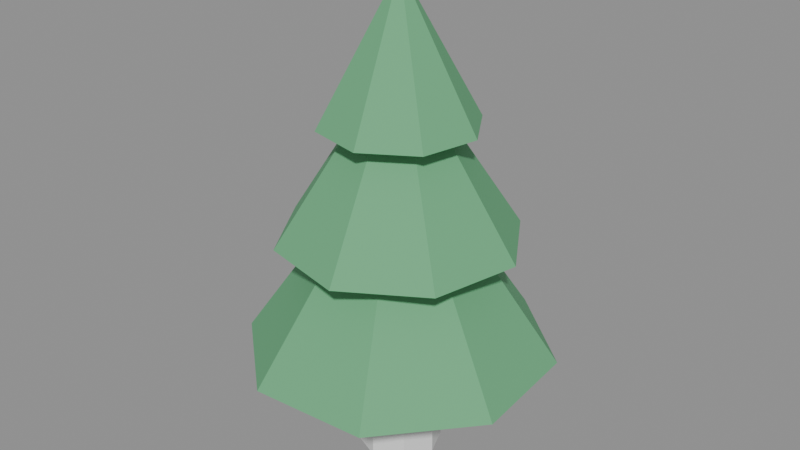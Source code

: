 # Source: tree.blend  (saved by Blender 5.3.31; exported with 4.5.12 LTS)
import bpy
from mathutils import Matrix  # noqa: F401  (used for matrix-valued properties, if any)

bpy.ops.wm.read_factory_settings(use_empty=True)
scene = bpy.context.scene
scene.name = 'Scene'

# ---- materials (node trees are filled in below, after node groups)
mat_bark = bpy.data.materials.new('Bark')
mat_bark.diffuse_color = (0.32, 0.2, 0.11, 1.0)
mat_leaves = bpy.data.materials.new('Leaves')
mat_leaves.diffuse_color = (0.13, 0.42, 0.2, 1.0)

# ---- material node trees
mat_bark.use_nodes = True; mat_bark.node_tree.nodes.clear()
_N = mat_bark.node_tree.nodes; _L = mat_bark.node_tree.links
n0 = _N.new('ShaderNodeBsdfPrincipled'); n0.name = 'Principled BSDF'; n0.location = (-200, 100)
n0.inputs[0].default_value = (0.32, 0.2, 0.11, 1.0)
n0.inputs[2].default_value = 0.95
n0.inputs[10].default_value = 0.005
n1 = _N.new('ShaderNodeOutputMaterial'); n1.name = 'Material Output'; n1.location = (200, 100)
_L.new(n0.outputs[0], n1.inputs[0])
n1.is_active_output = True
mat_leaves.use_nodes = True; mat_leaves.node_tree.nodes.clear()
_N = mat_leaves.node_tree.nodes; _L = mat_leaves.node_tree.links
n0 = _N.new('ShaderNodeBsdfPrincipled'); n0.name = 'Principled BSDF'; n0.location = (-200, 100)
n0.inputs[0].default_value = (0.13, 0.42, 0.2, 1.0)
n0.inputs[2].default_value = 0.85
n0.inputs[10].default_value = 0.005
n1 = _N.new('ShaderNodeOutputMaterial'); n1.name = 'Material Output'; n1.location = (200, 100)
_L.new(n0.outputs[0], n1.inputs[0])
n1.is_active_output = True

# ---- meshes
me_tree = bpy.data.meshes.new('Tree')
me_tree.from_pydata([(0.0, 0.18, 0.0), (0.0, 0.18, 1.2), (0.1407, 0.1122, 0.0), (0.1407, 0.1122, 1.2), (0.1755, -0.04005, 0.0), (0.1755, -0.04005, 1.2), (0.0781, -0.1622, 0.0), (0.0781, -0.1622, 1.2), (-0.0781, -0.1622, 0.0), (-0.0781, -0.1622, 1.2), (-0.1755, -0.04005, 0.0), (-0.1755, -0.04005, 1.2), (-0.1407, 0.1122, 0.0), (-0.1407, 0.1122, 1.2), (-0.9837, -0.4922, 0.8), (-1.044, 0.3476, 0.8), (-0.4922, 0.9837, 0.8), (0.3476, 1.044, 0.8), (0.9837, 0.4922, 0.8), (1.044, -0.3476, 0.8), (0.4922, -0.9837, 0.8), (-0.3476, -1.044, 0.8), (0.0, 0.0, 2.4), (-0.6903, 0.4959, 1.65), (-0.1374, 0.8388, 1.65), (0.4959, 0.6903, 1.65), (0.8388, 0.1374, 1.65), (0.6903, -0.4959, 1.65), (0.1374, -0.8388, 1.65), (-0.4959, -0.6903, 1.65), (-0.8388, -0.1374, 1.65), (0.0, 0.0, 2.95), (0.4468, -0.3207, 2.45), (0.08923, -0.5427, 2.45), (-0.3207, -0.4468, 2.45), (-0.5427, -0.08923, 2.45), (-0.4468, 0.3207, 2.45), (-0.08923, 0.5427, 2.45), (0.3207, 0.4468, 2.45), (0.5427, 0.08923, 2.45), (0.0, 0.0, 3.45)], [], [(0, 1, 3, 2), (2, 3, 5, 4), (4, 5, 7, 6), (6, 7, 9, 8), (8, 9, 11, 10), (3, 1, 13, 11, 9, 7, 5), (10, 11, 13, 12), (12, 13, 1, 0), (0, 2, 4, 6, 8, 10, 12), (14, 22, 15), (15, 22, 16), (16, 22, 17), (17, 22, 18), (18, 22, 19), (19, 22, 20), (14, 15, 16, 17, 18, 19, 20, 21), (20, 22, 21), (21, 22, 14), (23, 31, 24), (24, 31, 25), (25, 31, 26), (26, 31, 27), (27, 31, 28), (28, 31, 29), (23, 24, 25, 26, 27, 28, 29, 30), (29, 31, 30), (30, 31, 23), (32, 40, 33), (33, 40, 34), (34, 40, 35), (35, 40, 36), (36, 40, 37), (37, 40, 38), (32, 33, 34, 35, 36, 37, 38, 39), (38, 40, 39), (39, 40, 32)])
me_tree.polygons.foreach_set('material_index', [0, 0, 0, 0, 0, 0, 0, 0, 0, 1, 1, 1, 1, 1, 1, 1, 1, 1, 1, 1, 1, 1, 1, 1, 1, 1, 1, 1, 1, 1, 1, 1, 1, 1, 1, 1])
_uv = me_tree.uv_layers.new(name='UVMap')
_uv.uv.foreach_set('vector', [1.0, 0.5, 1.0, 1.0, 0.8571, 1.0, 0.8571, 0.5, 0.8571, 0.5, 0.8571, 1.0, 0.7143, 1.0, 0.7143, 0.5, 0.7143, 0.5, 0.7143, 1.0, 0.5714, 1.0, 0.5714, 0.5, 0.5714, 0.5, 0.5714, 1.0, 0.4286, 1.0, 0.4286, 0.5, 0.4286, 0.5, 0.4286, 1.0, 0.2857, 1.0, 0.2857, 0.5, 0.4376, 0.3996, 0.25, 0.49, 0.06236, 0.3996, 0.01602, 0.1966, 0.1459, 0.03377, 0.3541, 0.03377, 0.484, 0.1966, 0.2857, 0.5, 0.2857, 1.0, 0.1429, 1.0, 0.1429, 0.5, 0.1429, 0.5, 0.1429, 1.0, 2.98e-08, 1.0, 2.98e-08, 0.5, 0.75, 0.49, 0.9376, 0.3996, 0.984, 0.1966, 0.8541, 0.03377, 0.6459, 0.03377, 0.516, 0.1966, 0.5624, 0.3996, 0.25, 0.49, 0.25, 0.25, 0.4197, 0.4197, 0.4197, 0.4197, 0.25, 0.25, 0.49, 0.25, 0.49, 0.25, 0.25, 0.25, 0.4197, 0.08029, 0.4197, 0.08029, 0.25, 0.25, 0.25, 0.01, 0.25, 0.01, 0.25, 0.25, 0.08029, 0.08029, 0.08029, 0.08029, 0.25, 0.25, 0.01, 0.25, 0.75, 0.49, 0.9197, 0.4197, 0.99, 0.25, 0.9197, 0.08029, 0.75, 0.01, 0.5803, 0.08029, 0.51, 0.25, 0.5803, 0.4197, 0.01, 0.25, 0.25, 0.25, 0.08029, 0.4197, 0.08029, 0.4197, 0.25, 0.25, 0.25, 0.49, 0.25, 0.49, 0.25, 0.25, 0.4197, 0.4197, 0.4197, 0.4197, 0.25, 0.25, 0.49, 0.25, 0.49, 0.25, 0.25, 0.25, 0.4197, 0.08029, 0.4197, 0.08029, 0.25, 0.25, 0.25, 0.01, 0.25, 0.01, 0.25, 0.25, 0.08029, 0.08029, 0.08029, 0.08029, 0.25, 0.25, 0.01, 0.25, 0.75, 0.49, 0.9197, 0.4197, 0.99, 0.25, 0.9197, 0.08029, 0.75, 0.01, 0.5803, 0.08029, 0.51, 0.25, 0.5803, 0.4197, 0.01, 0.25, 0.25, 0.25, 0.08029, 0.4197, 0.08029, 0.4197, 0.25, 0.25, 0.25, 0.49, 0.25, 0.49, 0.25, 0.25, 0.4197, 0.4197, 0.4197, 0.4197, 0.25, 0.25, 0.49, 0.25, 0.49, 0.25, 0.25, 0.25, 0.4197, 0.08029, 0.4197, 0.08029, 0.25, 0.25, 0.25, 0.01, 0.25, 0.01, 0.25, 0.25, 0.08029, 0.08029, 0.08029, 0.08029, 0.25, 0.25, 0.01, 0.25, 0.75, 0.49, 0.9197, 0.4197, 0.99, 0.25, 0.9197, 0.08029, 0.75, 0.01, 0.5803, 0.08029, 0.51, 0.25, 0.5803, 0.4197, 0.01, 0.25, 0.25, 0.25, 0.08029, 0.4197, 0.08029, 0.4197, 0.25, 0.25, 0.25, 0.49])
me_tree.materials.append(mat_bark)
me_tree.materials.append(mat_leaves)
me_tree.update()
me_cylinder = bpy.data.meshes.new('Cylinder')
me_cylinder.from_pydata([(0.0, 0.3, -1.0), (0.0, 0.3, 1.0), (0.2121, 0.2121, -1.0), (0.2121, 0.2121, 1.0), (0.3, 0.0, -1.0), (0.3, 0.0, 1.0), (0.2121, -0.2121, -1.0), (0.2121, -0.2121, 1.0), (0.0, -0.3, -1.0), (0.0, -0.3, 1.0), (-0.2121, -0.2121, -1.0), (-0.2121, -0.2121, 1.0), (-0.3, 0.0, -1.0), (-0.3, 0.0, 1.0), (-0.2121, 0.2121, -1.0), (-0.2121, 0.2121, 1.0)], [], [(0, 1, 3, 2), (2, 3, 5, 4), (4, 5, 7, 6), (6, 7, 9, 8), (8, 9, 11, 10), (10, 11, 13, 12), (3, 1, 15, 13, 11, 9, 7, 5), (12, 13, 15, 14), (14, 15, 1, 0), (0, 2, 4, 6, 8, 10, 12, 14)])
_uv = me_cylinder.uv_layers.new(name='UVMap')
_uv.uv.foreach_set('vector', [1.0, 0.5, 1.0, 1.0, 0.875, 1.0, 0.875, 0.5, 0.875, 0.5, 0.875, 1.0, 0.75, 1.0, 0.75, 0.5, 0.75, 0.5, 0.75, 1.0, 0.625, 1.0, 0.625, 0.5, 0.625, 0.5, 0.625, 1.0, 0.5, 1.0, 0.5, 0.5, 0.5, 0.5, 0.5, 1.0, 0.375, 1.0, 0.375, 0.5, 0.375, 0.5, 0.375, 1.0, 0.25, 1.0, 0.25, 0.5, 0.4197, 0.4197, 0.25, 0.49, 0.08029, 0.4197, 0.01, 0.25, 0.08029, 0.08029, 0.25, 0.01, 0.4197, 0.08029, 0.49, 0.25, 0.25, 0.5, 0.25, 1.0, 0.125, 1.0, 0.125, 0.5, 0.125, 0.5, 0.125, 1.0, 0.0, 1.0, 0.0, 0.5, 0.75, 0.49, 0.9197, 0.4197, 0.99, 0.25, 0.9197, 0.08029, 0.75, 0.01, 0.5803, 0.08029, 0.51, 0.25, 0.5803, 0.4197])
me_cylinder.update()

# ---- objects
ob_tree = bpy.data.objects.new('Tree', me_tree)
ob_trunkcollision_convcolonly = bpy.data.objects.new('TrunkCollision-convcolonly', me_cylinder)

# ---- transforms, parenting, visibility, modifiers, constraints
ob_tree.location = (0.0, 0.0, 0.0)
ob_trunkcollision_convcolonly.location = (0.0, 0.0, 1.0)

# ---- collection membership
scene.collection.objects.link(ob_tree)
scene.collection.objects.link(ob_trunkcollision_convcolonly)

# ---- scene / render settings (as saved in the file)
scene.frame_start = 1; scene.frame_end = 250; scene.frame_set(1)
scene.render.engine = 'BLENDER_EEVEE_NEXT'
scene.render.bake_bias = 0.0
scene.render.bake_samples = 0
scene.render.compositor_device = 'GPU'
scene.eevee.use_volume_custom_range = False
scene.eevee.fast_gi_thickness_near = 0.1
scene.eevee.fast_gi_thickness_far = 0.0
scene.eevee.ray_tracing_options.screen_trace_thickness = 0.1
bpy.context.view_layer.update()

# ---- added for rendering (the .blend has no active camera and no usable light): camera, sun + grey world if the file has none
cam_auto = bpy.data.cameras.new('AutoCamera')
cam_auto.lens = 50.0
cam_auto.sensor_width = 36.0
cam_auto.clip_end = 1000.0
ob_auto_camera = bpy.data.objects.new('AutoCamera', cam_auto)
scene.collection.objects.link(ob_auto_camera)
ob_auto_camera.location = (4.20097, -5.04116, 5.08577)
ob_auto_camera.rotation_euler = (1.09748, -7.21219e-08, 0.694738)
scene.camera = ob_auto_camera
light_auto_sun = bpy.data.lights.new('AutoSun', 'SUN')
light_auto_sun.energy = 3.0
light_auto_sun.angle = 0.0523599
ob_auto_sun = bpy.data.objects.new('AutoSun', light_auto_sun)
scene.collection.objects.link(ob_auto_sun)
ob_auto_sun.rotation_euler = (0.872665, 0.174533, 0.523599)
if scene.world is None:
    world_auto = bpy.data.worlds.new('AutoWorld')
    world_auto.color = (0.3, 0.3, 0.3)
    scene.world = world_auto
bpy.context.view_layer.update()
